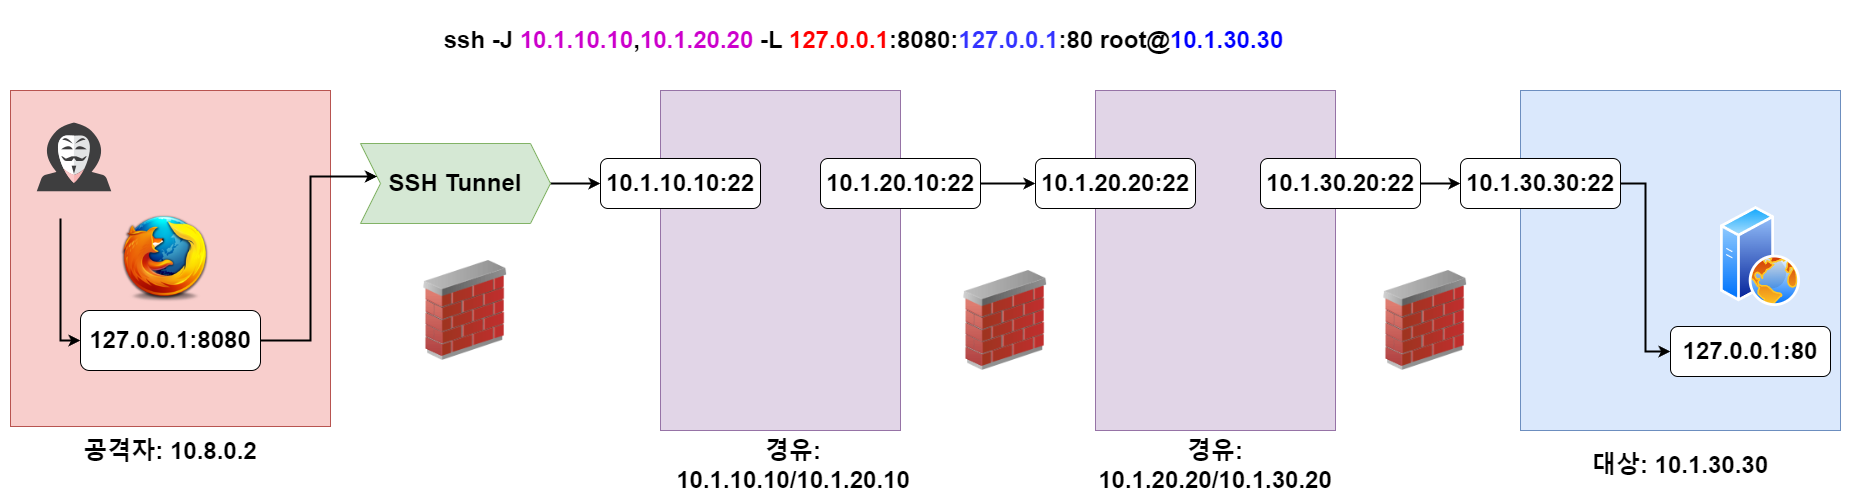

The diagram above was exported from draw.io. Its source (the exported page's mxGraphModel, read from the mxfile embedded in the PNG):
<mxGraphModel dx="4573" dy="1610" grid="1" gridSize="10" guides="1" tooltips="1" connect="1" arrows="1" fold="1" page="1" pageScale="1" pageWidth="850" pageHeight="1100" math="0" shadow="0">
  <root>
    <mxCell id="0" />
    <mxCell id="1" parent="0" />
    <mxCell id="2" value="" style="rounded=0;whiteSpace=wrap;html=1;fillColor=#f8cecc;strokeColor=#b85450;" vertex="1" parent="1">
      <mxGeometry x="-2300" y="1590" width="320" height="336" as="geometry" />
    </mxCell>
    <mxCell id="3" value="" style="rounded=0;whiteSpace=wrap;html=1;fillColor=#dae8fc;strokeColor=#6c8ebf;" vertex="1" parent="1">
      <mxGeometry x="-790" y="1590" width="320" height="340" as="geometry" />
    </mxCell>
    <mxCell id="4" value="&lt;font style=&quot;font-size: 24px;&quot;&gt;&lt;b&gt;대상: 10.1.30.30&lt;/b&gt;&lt;/font&gt;" style="text;html=1;align=center;verticalAlign=middle;whiteSpace=wrap;rounded=0;" vertex="1" parent="1">
      <mxGeometry x="-725" y="1950" width="190" height="30" as="geometry" />
    </mxCell>
    <mxCell id="5" style="edgeStyle=orthogonalEdgeStyle;rounded=0;orthogonalLoop=1;jettySize=auto;html=1;entryX=0;entryY=0.5;entryDx=0;entryDy=0;strokeWidth=2;" edge="1" source="6" target="11" parent="1">
      <mxGeometry relative="1" as="geometry">
        <Array as="points">
          <mxPoint x="-2250" y="1840" />
        </Array>
      </mxGeometry>
    </mxCell>
    <mxCell id="6" value="" style="shape=image;html=1;verticalAlign=top;verticalLabelPosition=bottom;labelBackgroundColor=#ffffff;imageAspect=0;aspect=fixed;image=https://cdn0.iconfinder.com/data/icons/kameleon-free-pack/110/Hacker-128.png" vertex="1" parent="1">
      <mxGeometry x="-2300" y="1590" width="128" height="128" as="geometry" />
    </mxCell>
    <mxCell id="7" value="&lt;font style=&quot;font-size: 24px;&quot;&gt;&lt;b&gt;공격자: 10.8.0.2&lt;/b&gt;&lt;/font&gt;" style="text;html=1;align=center;verticalAlign=middle;whiteSpace=wrap;rounded=0;" vertex="1" parent="1">
      <mxGeometry x="-2235" y="1936" width="190" height="30" as="geometry" />
    </mxCell>
    <mxCell id="8" style="edgeStyle=orthogonalEdgeStyle;rounded=0;orthogonalLoop=1;jettySize=auto;html=1;entryX=0;entryY=0.5;entryDx=0;entryDy=0;strokeWidth=2;" edge="1" source="9" target="19" parent="1">
      <mxGeometry relative="1" as="geometry" />
    </mxCell>
    <mxCell id="9" value="&lt;font style=&quot;font-size: 24px;&quot;&gt;&lt;b&gt;SSH Tunnel&lt;/b&gt;&lt;/font&gt;" style="shape=step;perimeter=stepPerimeter;whiteSpace=wrap;html=1;fixedSize=1;fillColor=#d5e8d4;strokeColor=#82b366;" vertex="1" parent="1">
      <mxGeometry x="-1950" y="1643" width="190" height="80" as="geometry" />
    </mxCell>
    <mxCell id="10" style="edgeStyle=orthogonalEdgeStyle;rounded=0;orthogonalLoop=1;jettySize=auto;html=1;strokeWidth=2;" edge="1" source="11" target="9" parent="1">
      <mxGeometry relative="1" as="geometry">
        <Array as="points">
          <mxPoint x="-2000" y="1840" />
          <mxPoint x="-2000" y="1676" />
        </Array>
        <mxPoint x="-1930" y="1680" as="targetPoint" />
      </mxGeometry>
    </mxCell>
    <mxCell id="11" value="&lt;font style=&quot;font-size: 24px;&quot;&gt;&lt;b&gt;127.0.0.1:8080&lt;/b&gt;&lt;/font&gt;" style="rounded=1;whiteSpace=wrap;html=1;" vertex="1" parent="1">
      <mxGeometry x="-2230" y="1810" width="180" height="60" as="geometry" />
    </mxCell>
    <mxCell id="12" value="" style="shape=image;html=1;verticalAlign=top;verticalLabelPosition=bottom;labelBackgroundColor=#ffffff;imageAspect=0;aspect=fixed;image=https://cdn2.iconfinder.com/data/icons/browsers/Firefox.png" vertex="1" parent="1">
      <mxGeometry x="-2190" y="1713" width="90" height="90" as="geometry" />
    </mxCell>
    <mxCell id="13" value="&lt;font style=&quot;font-size: 24px;&quot;&gt;&lt;b&gt;ssh -J &lt;font color=&quot;#cc00cc&quot;&gt;10.1.10.10&lt;/font&gt;,&lt;font color=&quot;#cc00cc&quot;&gt;10.1.20.20&lt;/font&gt; -L &lt;font color=&quot;#ff0000&quot;&gt;127.0.0.1&lt;/font&gt;:8080:&lt;font color=&quot;#3333ff&quot;&gt;127.0.0.1&lt;/font&gt;:80 root@&lt;font color=&quot;#0000ff&quot;&gt;10.1.30.30&lt;/font&gt;&lt;/b&gt;&lt;/font&gt;" style="text;html=1;align=center;verticalAlign=middle;whiteSpace=wrap;rounded=0;" vertex="1" parent="1">
      <mxGeometry x="-1892.5" y="1510" width="892.5" height="60" as="geometry" />
    </mxCell>
    <mxCell id="14" value="" style="image;aspect=fixed;perimeter=ellipsePerimeter;html=1;align=center;shadow=0;dashed=0;spacingTop=3;image=img/lib/active_directory/web_server.svg;" vertex="1" parent="1">
      <mxGeometry x="-590" y="1706" width="80" height="100" as="geometry" />
    </mxCell>
    <mxCell id="15" value="&lt;font style=&quot;font-size: 24px;&quot;&gt;&lt;b&gt;127.0.0.1:80&lt;/b&gt;&lt;/font&gt;" style="rounded=1;whiteSpace=wrap;html=1;" vertex="1" parent="1">
      <mxGeometry x="-640" y="1826" width="160" height="50" as="geometry" />
    </mxCell>
    <mxCell id="16" value="" style="image;html=1;image=img/lib/clip_art/networking/Firewall_02_128x128.png" vertex="1" parent="1">
      <mxGeometry x="-1900" y="1760" width="110" height="100" as="geometry" />
    </mxCell>
    <mxCell id="17" value="" style="rounded=0;whiteSpace=wrap;html=1;fillColor=#e1d5e7;strokeColor=#9673a6;" vertex="1" parent="1">
      <mxGeometry x="-1650" y="1590" width="240" height="340" as="geometry" />
    </mxCell>
    <mxCell id="18" value="&lt;font style=&quot;font-size: 24px;&quot;&gt;&lt;b&gt;경유: 10.1.10.10/10.1.20.10&lt;/b&gt;&lt;/font&gt;" style="text;html=1;align=center;verticalAlign=middle;whiteSpace=wrap;rounded=0;" vertex="1" parent="1">
      <mxGeometry x="-1612" y="1950" width="190" height="30" as="geometry" />
    </mxCell>
    <mxCell id="19" value="&lt;font style=&quot;font-size: 24px;&quot;&gt;&lt;b&gt;10.1.10.10:22&lt;/b&gt;&lt;/font&gt;" style="rounded=1;whiteSpace=wrap;html=1;" vertex="1" parent="1">
      <mxGeometry x="-1710" y="1658" width="160" height="50" as="geometry" />
    </mxCell>
    <mxCell id="20" style="edgeStyle=orthogonalEdgeStyle;rounded=0;orthogonalLoop=1;jettySize=auto;html=1;entryX=0;entryY=0.5;entryDx=0;entryDy=0;strokeWidth=2;" edge="1" source="21" target="24" parent="1">
      <mxGeometry relative="1" as="geometry" />
    </mxCell>
    <mxCell id="21" value="&lt;font style=&quot;font-size: 24px;&quot;&gt;&lt;b&gt;10.1.20.10:22&lt;/b&gt;&lt;/font&gt;" style="rounded=1;whiteSpace=wrap;html=1;" vertex="1" parent="1">
      <mxGeometry x="-1490" y="1658" width="160" height="50" as="geometry" />
    </mxCell>
    <mxCell id="22" value="" style="rounded=0;whiteSpace=wrap;html=1;fillColor=#e1d5e7;strokeColor=#9673a6;" vertex="1" parent="1">
      <mxGeometry x="-1215" y="1590" width="240" height="340" as="geometry" />
    </mxCell>
    <mxCell id="23" value="&lt;font style=&quot;font-size: 24px;&quot;&gt;&lt;b&gt;경유: 10.1.20.20/10.1.30.20&lt;/b&gt;&lt;/font&gt;" style="text;html=1;align=center;verticalAlign=middle;whiteSpace=wrap;rounded=0;" vertex="1" parent="1">
      <mxGeometry x="-1190" y="1950" width="190" height="30" as="geometry" />
    </mxCell>
    <mxCell id="24" value="&lt;font style=&quot;font-size: 24px;&quot;&gt;&lt;b&gt;10.1.20.20:22&lt;/b&gt;&lt;/font&gt;" style="rounded=1;whiteSpace=wrap;html=1;" vertex="1" parent="1">
      <mxGeometry x="-1275" y="1658" width="160" height="50" as="geometry" />
    </mxCell>
    <mxCell id="25" style="edgeStyle=orthogonalEdgeStyle;rounded=0;orthogonalLoop=1;jettySize=auto;html=1;strokeWidth=2;" edge="1" source="26" target="28" parent="1">
      <mxGeometry relative="1" as="geometry" />
    </mxCell>
    <mxCell id="26" value="&lt;font style=&quot;font-size: 24px;&quot;&gt;&lt;b&gt;10.1.30.20:22&lt;/b&gt;&lt;/font&gt;" style="rounded=1;whiteSpace=wrap;html=1;" vertex="1" parent="1">
      <mxGeometry x="-1050" y="1658" width="160" height="50" as="geometry" />
    </mxCell>
    <mxCell id="27" style="edgeStyle=orthogonalEdgeStyle;rounded=0;orthogonalLoop=1;jettySize=auto;html=1;entryX=0;entryY=0.5;entryDx=0;entryDy=0;strokeWidth=2;" edge="1" source="28" target="15" parent="1">
      <mxGeometry relative="1" as="geometry" />
    </mxCell>
    <mxCell id="28" value="&lt;span style=&quot;font-size: 24px;&quot;&gt;&lt;b&gt;10.1.30.30:22&lt;/b&gt;&lt;/span&gt;" style="rounded=1;whiteSpace=wrap;html=1;" vertex="1" parent="1">
      <mxGeometry x="-850" y="1658" width="160" height="50" as="geometry" />
    </mxCell>
    <mxCell id="29" value="" style="image;html=1;image=img/lib/clip_art/networking/Firewall_02_128x128.png" vertex="1" parent="1">
      <mxGeometry x="-1360" y="1770" width="110" height="100" as="geometry" />
    </mxCell>
    <mxCell id="30" value="" style="image;html=1;image=img/lib/clip_art/networking/Firewall_02_128x128.png" vertex="1" parent="1">
      <mxGeometry x="-940" y="1770" width="110" height="100" as="geometry" />
    </mxCell>
  </root>
</mxGraphModel>